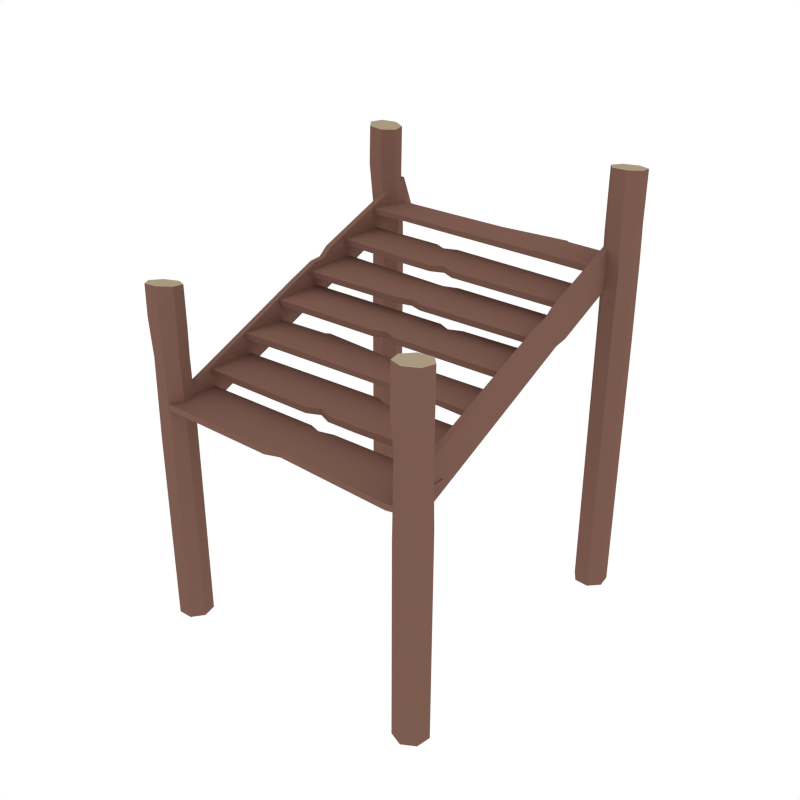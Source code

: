 # Source: Dock_Stairs.blend  (saved by Blender 2.93.21; exported with 4.5.12 LTS)
import bpy
from mathutils import Matrix  # noqa: F401  (used for matrix-valued properties, if any)

bpy.ops.wm.read_factory_settings(use_empty=True)
scene = bpy.context.scene
scene.name = 'Scene'

# ---- collections
col_dock_stairs = bpy.data.collections.new('Dock_Stairs'); scene.collection.children.link(col_dock_stairs)

# ---- materials (node trees are filled in below, after node groups)
mat_wood = bpy.data.materials.new('Wood')
mat_wood.alpha_threshold = 0.0
mat_wood.diffuse_color = (0.2019, 0.104, 0.07929, 1.0)
mat_wood.roughness = 0.5
mat_lightwood = bpy.data.materials.new('LightWood')
mat_lightwood.alpha_threshold = 0.0
mat_lightwood.diffuse_color = (0.402, 0.32, 0.2153, 1.0)
mat_lightwood.roughness = 0.5
mat_string = bpy.data.materials.new('String')
mat_string.alpha_threshold = 0.0
mat_string.diffuse_color = (0.3032, 0.2339, 0.1387, 1.0)
mat_string.roughness = 0.5
mat_darkwood = bpy.data.materials.new('DarkWood')
mat_darkwood.alpha_threshold = 0.0
mat_darkwood.diffuse_color = (0.1193, 0.06328, 0.05077, 1.0)
mat_darkwood.roughness = 0.5

# ---- material node trees

# ---- world
world_world = bpy.data.worlds.new('World'); scene.world = world_world
world_world.color = (1.0, 1.0, 1.0)
world_world.use_sun_shadow = False
world_world.sun_shadow_jitter_overblur = 0.0
world_world.cycles.sampling_method = 'NONE'
world_world.cycles.sample_map_resolution = 256

# ---- meshes
me_cylinder_005 = bpy.data.meshes.new('Cylinder.005')
me_cylinder_005.from_pydata([(-3.748, 4.391, -4.661), (-3.748, 4.391, 5.52), (-4.111, 4.217, -4.661), (-4.111, 4.217, 5.756), (-4.201, 3.824, -4.661), (-4.201, 3.824, 6.141), (-3.95, 3.508, -4.661), (-3.95, 3.508, 5.914), (-3.546, 3.508, -4.661), (-3.546, 3.508, 5.756), (-3.295, 3.824, -4.661), (-3.295, 3.824, 5.756), (-3.385, 4.217, -4.661), (-3.385, 4.217, 5.52), (-3.745, 4.379, 4.776), (-4.058, 4.183, 4.848), (-4.102, 3.811, 4.677), (-3.834, 3.533, 4.795), (-3.402, 3.54, 4.751), (-3.204, 3.887, 4.522), (-3.363, 4.256, 4.736), (-4.041, 4.217, 3.264), (-4.13, 3.824, 3.006), (-3.879, 3.508, 2.58), (-3.476, 3.508, 2.58), (-3.225, 3.824, 3.006), (-3.314, 4.217, 3.264), (-3.677, 4.391, 3.006), (-4.074, 4.217, 6.978), (-3.716, 4.391, 6.94), (-4.162, 3.824, 6.987), (-3.914, 3.508, 6.961), (-3.517, 3.508, 6.919), (-3.269, 3.824, 6.893), (-3.358, 4.217, 6.903), (3.539, 3.661, -4.661), (3.539, 3.661, 5.52), (3.764, 3.327, -4.661), (3.764, 3.327, 5.756), (4.166, 3.296, -4.661), (4.166, 3.296, 6.141), (4.441, 3.59, -4.661), (4.441, 3.59, 5.914), (4.383, 3.989, -4.661), (4.383, 3.989, 5.756), (4.034, 4.192, -4.661), (4.034, 4.192, 5.756), (3.659, 4.046, -4.661), (3.659, 4.046, 5.52), (3.55, 3.666, 4.776), (3.79, 3.385, 4.848), (4.164, 3.396, 4.677), (4.401, 3.701, 4.795), (4.33, 4.128, 4.751), (3.958, 4.272, 4.522), (3.617, 4.062, 4.736), (3.754, 3.397, 3.264), (4.156, 3.366, 3.006), (4.431, 3.66, 2.58), (4.372, 4.059, 2.58), (4.024, 4.262, 3.006), (3.648, 4.116, 3.264), (3.528, 3.731, 3.006), (3.759, 3.365, 7.167), (3.534, 3.693, 7.13), (4.161, 3.334, 7.177), (4.436, 3.625, 7.151), (4.378, 4.018, 7.109), (4.031, 4.218, 7.083), (3.655, 4.073, 7.093), (4.495, -4.213, -4.564), (4.495, -4.213, 3.501), (4.437, -4.612, -4.564), (4.437, -4.612, 3.724), (4.089, -4.816, -4.564), (4.089, -4.816, 4.09), (3.713, -4.671, -4.564), (3.713, -4.671, 3.875), (3.592, -4.286, -4.564), (3.592, -4.286, 3.724), (3.817, -3.952, -4.564), (3.817, -3.952, 3.724), (4.219, -3.919, -4.564), (4.219, -3.919, 3.501), (4.482, -4.214, 2.845), (4.39, -4.571, 2.913), (4.048, -4.725, 2.751), (3.702, -4.553, 2.863), (3.579, -4.139, 2.821), (3.851, -3.846, 2.604), (4.25, -3.887, 2.807), (4.416, -4.545, 1.409), (4.068, -4.748, 1.164), (3.692, -4.603, 0.7597), (3.571, -4.219, 0.7597), (3.796, -3.884, 1.164), (4.198, -3.852, 1.409), (4.474, -4.146, 1.164), (4.426, -4.576, 5.065), (4.485, -4.182, 5.03), (4.078, -4.778, 5.074), (3.703, -4.637, 5.049), (3.583, -4.258, 5.01), (3.81, -3.927, 4.985), (4.211, -3.893, 4.994), (-3.269, -3.956, -4.761), (-3.269, -3.956, 3.538), (-3.169, -4.347, -4.761), (-3.169, -4.347, 3.773), (-3.413, -4.668, -4.761), (-3.413, -4.668, 4.158), (-3.816, -4.678, -4.761), (-3.816, -4.678, 3.932), (-4.075, -4.37, -4.761), (-4.075, -4.37, 3.773), (-3.995, -3.975, -4.761), (-3.995, -3.975, 3.773), (-3.636, -3.791, -4.761), (-3.636, -3.791, 3.538), (-3.281, -3.962, 2.813), (-3.229, -4.328, 2.885), (-3.486, -4.6, 2.714), (-3.871, -4.575, 2.831), (-4.143, -4.239, 2.788), (-4.005, -3.864, 2.559), (-3.62, -3.749, 2.772), (-3.215, -4.293, 1.301), (-3.458, -4.614, 1.042), (-3.861, -4.624, 0.6171), (-4.12, -4.316, 0.6171), (-4.04, -3.921, 1.042), (-3.682, -3.737, 1.301), (-3.314, -3.902, 1.042), (-3.198, -4.328, 4.749), (-3.278, -3.95, 4.678), (-3.456, -4.632, 4.785), (-3.857, -4.633, 4.761), (-4.099, -4.33, 4.694), (-4.0, -3.952, 4.634), (-3.635, -3.782, 4.627), (3.748, 1.874, 3.747), (3.734, 0.4602, 3.747), (0.4361, 1.926, 3.742), (0.346, 0.4328, 3.742), (-3.43, 1.905, 3.737), (-3.442, 0.4105, 3.737), (-3.305, 1.975, 3.737), (-0.4048, 0.4457, 3.742), (0.02846, 1.794, 3.742), (0.01852, 0.5451, 3.742), (3.753, -0.7339, 3.302), (3.765, 0.7599, 3.25), (0.5282, -0.7644, 3.298), (1.509, 0.7129, 3.247), (1.153, 0.5557, 3.252), (0.1748, -0.5951, 3.292), (-3.471, -0.8103, 3.304), (-3.459, 0.6835, 3.252), (-0.1812, -0.7522, 3.298), (0.7994, 0.725, 3.246), (3.748, 1.874, 3.583), (3.734, 0.4602, 3.583), (0.4361, 1.926, 3.577), (0.346, 0.4328, 3.577), (-3.305, 1.975, 3.572), (-3.43, 1.905, 3.572), (-0.4048, 0.4457, 3.577), (-3.442, 0.4105, 3.572), (0.02846, 1.794, 3.577), (0.01852, 0.5451, 3.577), (1.153, 0.55, 3.088), (0.1748, -0.6008, 3.128), (3.753, -0.7397, 3.138), (3.765, 0.7542, 3.086), (0.5282, -0.7701, 3.134), (1.509, 0.7072, 3.082), (-3.471, -0.816, 3.14), (-3.459, 0.6778, 3.088), (-0.1812, -0.7579, 3.133), (0.7994, 0.7193, 3.082), (-3.451, -2.07, 2.781), (-3.451, -0.7134, 2.685), (-1.82, -1.987, 2.775), (-1.821, -0.5351, 2.672), (-1.911, -1.987, 2.775), (-1.91, -0.6131, 2.678), (0.1473, -0.658, 2.661), (0.7942, -1.907, 2.749), (3.731, -1.898, 2.778), (3.781, -0.5701, 2.684), (2.617, -1.82, 2.743), (3.265, -0.5733, 2.655), (0.1473, -0.677, 2.524), (0.7941, -1.926, 2.612), (-1.911, -2.009, 2.611), (-3.451, -2.093, 2.617), (-1.91, -0.6357, 2.514), (-3.451, -0.736, 2.521), (-1.82, -2.009, 2.611), (-1.821, -0.5577, 2.509), (2.617, -1.838, 2.605), (3.731, -1.921, 2.614), (3.265, -0.5922, 2.517), (3.781, -0.5927, 2.521), (0.6199, -3.235, 2.2), (1.576, -1.725, 2.153), (1.223, -1.894, 2.158), (0.2639, -3.078, 2.195), (-3.474, -3.254, 2.19), (-3.502, -1.909, 2.147), (-0.08943, -3.248, 2.2), (0.8669, -1.737, 2.153), (3.689, -3.091, 2.205), (3.698, -1.709, 2.165), (1.457, -3.22, 2.2), (1.782, -1.721, 2.153), (1.223, -1.905, 1.993), (0.264, -3.09, 2.03), (0.62, -3.246, 2.036), (1.576, -1.736, 1.988), (3.689, -3.102, 2.041), (3.698, -1.72, 2.001), (-3.474, -3.266, 2.026), (-3.501, -1.92, 1.983), (-0.08934, -3.259, 2.036), (0.867, -1.749, 1.988), (1.457, -3.232, 2.036), (1.782, -1.732, 1.988), (-3.464, -4.604, 1.687), (-3.456, -3.19, 1.687), (-0.1135, -4.625, 1.682), (-0.03168, -3.13, 1.682), (3.865, -4.566, 1.677), (3.87, -3.071, 1.677), (3.544, -4.639, 1.677), (0.7022, -3.136, 1.682), (0.2844, -4.489, 1.682), (0.2889, -3.24, 1.682), (-3.464, -4.604, 1.523), (-3.456, -3.19, 1.523), (-0.1135, -4.625, 1.518), (-0.03168, -3.13, 1.518), (3.544, -4.639, 1.512), (3.865, -4.566, 1.512), (0.7022, -3.136, 1.518), (3.87, -3.071, 1.512), (0.2844, -4.489, 1.518), (0.2889, -3.24, 1.518), (3.661, 4.658, 4.635), (3.661, 4.278, 5.519), (3.666, 1.687, 3.366), (3.666, 1.22, 4.273), (3.671, -4.005, 0.9797), (3.671, -4.405, 1.916), (3.671, -3.701, 1.054), (3.666, 0.5692, 3.994), (3.666, 1.298, 3.302), (3.666, 0.9636, 4.084), (3.825, 4.658, 4.635), (3.825, 4.278, 5.519), (3.83, 1.687, 3.366), (3.83, 1.22, 4.273), (3.836, -3.701, 1.054), (3.836, -4.005, 0.9797), (3.83, 0.5692, 3.994), (3.836, -4.405, 1.916), (3.83, 1.298, 3.302), (3.83, 0.9636, 4.084), (-3.329, 0.5558, 3.949), (-3.376, 0.103, 2.66), (-3.371, 0.3691, 2.891), (-3.334, 0.9071, 3.975), (-3.339, 4.286, 5.459), (-3.381, 4.652, 4.619), (-3.329, 1.173, 4.206), (-3.376, 0.7204, 2.917), (-3.324, -4.332, 1.811), (-3.363, -3.988, 0.9352), (-3.329, -0.1728, 3.646), (-3.376, -0.07603, 2.585), (-3.535, 0.3661, 2.898), (-3.498, 0.9042, 3.982), (-3.493, 0.5528, 3.956), (-3.541, 0.1001, 2.667), (-3.488, -4.335, 1.818), (-3.528, -3.991, 0.9423), (-3.503, 4.283, 5.466), (-3.546, 4.649, 4.626), (-3.493, 1.17, 4.213), (-3.541, 0.7175, 2.924), (-3.493, -0.1757, 3.653), (-3.541, -0.07897, 2.592), (3.734, 2.817, 4.855), (3.734, 4.174, 4.759), (2.103, 2.901, 4.849), (2.104, 4.353, 4.746), (2.194, 2.901, 4.849), (2.193, 4.275, 4.752), (0.1356, 4.23, 4.735), (-0.5113, 2.981, 4.823), (-3.448, 2.989, 4.852), (-3.499, 4.318, 4.758), (-2.334, 3.068, 4.816), (-2.982, 4.314, 4.728), (0.1356, 4.211, 4.598), (-0.5113, 2.962, 4.686), (2.194, 2.879, 4.685), (3.734, 2.795, 4.691), (2.193, 4.252, 4.588), (3.734, 4.152, 4.595), (2.103, 2.878, 4.685), (2.104, 4.33, 4.582), (-2.334, 3.049, 4.679), (-3.448, 2.967, 4.688), (-2.982, 4.296, 4.591), (-3.499, 4.295, 4.594), (-0.2937, 1.653, 4.274), (-1.25, 3.163, 4.226), (-0.8967, 2.994, 4.232), (0.06232, 1.809, 4.269), (3.684, 1.633, 4.264), (3.712, 2.979, 4.221), (0.4157, 1.64, 4.274), (-0.5407, 3.15, 4.226), (-3.473, 1.797, 4.279), (-3.482, 3.179, 4.239), (-1.131, 1.667, 4.274), (-1.456, 3.167, 4.226), (-0.8968, 2.982, 4.067), (0.06223, 1.798, 4.104), (-0.2938, 1.641, 4.109), (-1.25, 3.152, 4.062), (-3.473, 1.785, 4.114), (-3.482, 3.167, 4.075), (3.684, 1.622, 4.099), (3.712, 2.968, 4.057), (0.4156, 1.629, 4.109), (-0.5408, 3.139, 4.062), (-1.131, 1.656, 4.109), (-1.456, 3.155, 4.062)], [], [(14, 15, 3, 1), (15, 16, 5, 3), (16, 17, 7, 5), (17, 18, 9, 7), (18, 19, 11, 9), (9, 32, 31, 7), (19, 20, 13, 11), (20, 14, 1, 13), (0, 12, 10, 8, 6, 4, 2), (26, 27, 14, 20), (25, 26, 20, 19), (24, 25, 19, 18), (23, 24, 18, 17), (22, 23, 17, 16), (21, 22, 16, 15), (27, 21, 15, 14), (0, 2, 21, 27), (2, 4, 22, 21), (4, 6, 23, 22), (6, 8, 24, 23), (8, 10, 25, 24), (10, 12, 26, 25), (12, 0, 27, 26), (28, 30, 31, 32, 33, 34, 29), (1, 29, 34, 13), (5, 30, 28, 3), (11, 33, 32, 9), (3, 28, 29, 1), (7, 31, 30, 5), (13, 34, 33, 11), (49, 50, 38, 36), (50, 51, 40, 38), (51, 52, 42, 40), (52, 53, 44, 42), (53, 54, 46, 44), (44, 67, 66, 42), (54, 55, 48, 46), (55, 49, 36, 48), (35, 47, 45, 43, 41, 39, 37), (61, 62, 49, 55), (60, 61, 55, 54), (59, 60, 54, 53), (58, 59, 53, 52), (57, 58, 52, 51), (56, 57, 51, 50), (62, 56, 50, 49), (35, 37, 56, 62), (37, 39, 57, 56), (39, 41, 58, 57), (41, 43, 59, 58), (43, 45, 60, 59), (45, 47, 61, 60), (47, 35, 62, 61), (63, 65, 66, 67, 68, 69, 64), (36, 64, 69, 48), (40, 65, 63, 38), (46, 68, 67, 44), (38, 63, 64, 36), (42, 66, 65, 40), (48, 69, 68, 46), (84, 71, 73, 85), (85, 73, 75, 86), (86, 75, 77, 87), (87, 77, 79, 88), (88, 79, 81, 89), (79, 77, 101, 102), (89, 81, 83, 90), (90, 83, 71, 84), (70, 72, 74, 76, 78, 80, 82), (96, 90, 84, 97), (95, 89, 90, 96), (94, 88, 89, 95), (93, 87, 88, 94), (92, 86, 87, 93), (91, 85, 86, 92), (97, 84, 85, 91), (70, 97, 91, 72), (72, 91, 92, 74), (74, 92, 93, 76), (76, 93, 94, 78), (78, 94, 95, 80), (80, 95, 96, 82), (82, 96, 97, 70), (98, 99, 104, 103, 102, 101, 100), (71, 83, 104, 99), (75, 73, 98, 100), (81, 79, 102, 103), (73, 71, 99, 98), (77, 75, 100, 101), (83, 81, 103, 104), (119, 106, 108, 120), (120, 108, 110, 121), (121, 110, 112, 122), (122, 112, 114, 123), (123, 114, 116, 124), (114, 112, 136, 137), (124, 116, 118, 125), (125, 118, 106, 119), (105, 107, 109, 111, 113, 115, 117), (131, 125, 119, 132), (130, 124, 125, 131), (129, 123, 124, 130), (128, 122, 123, 129), (127, 121, 122, 128), (126, 120, 121, 127), (132, 119, 120, 126), (105, 132, 126, 107), (107, 126, 127, 109), (109, 127, 128, 111), (111, 128, 129, 113), (113, 129, 130, 115), (115, 130, 131, 117), (117, 131, 132, 105), (133, 134, 139, 138, 137, 136, 135), (106, 118, 139, 134), (110, 108, 133, 135), (116, 114, 137, 138), (108, 106, 134, 133), (112, 110, 135, 136), (118, 116, 138, 139), (141, 140, 142, 148, 149, 143), (144, 145, 147, 146), (146, 147, 149, 148), (152, 153, 154, 155), (150, 151, 153, 152), (158, 155, 154, 159), (157, 156, 158, 159), (161, 163, 169, 168, 162, 160), (165, 164, 166, 167), (164, 168, 169, 166), (174, 171, 170, 175), (172, 174, 175, 173), (178, 179, 170, 171), (177, 179, 178, 176), (147, 145, 167, 166), (151, 150, 172, 173), (145, 144, 165, 167), (152, 155, 171, 174), (154, 153, 175, 170), (150, 152, 174, 172), (153, 151, 173, 175), (156, 157, 177, 176), (155, 158, 178, 171), (146, 148, 168, 164), (159, 154, 170, 179), (149, 147, 166, 169), (142, 140, 160, 162), (141, 143, 163, 161), (158, 156, 176, 178), (148, 142, 162, 168), (157, 159, 179, 177), (143, 149, 169, 163), (140, 141, 161, 160), (144, 146, 164, 165), (182, 187, 186, 183), (184, 182, 183, 185), (180, 184, 185, 181), (187, 190, 191, 186), (188, 189, 191, 190), (198, 199, 192, 193), (194, 196, 199, 198), (195, 197, 196, 194), (193, 192, 202, 200), (201, 200, 202, 203), (184, 180, 195, 194), (181, 185, 196, 197), (188, 190, 200, 201), (180, 181, 197, 195), (191, 189, 203, 202), (187, 182, 198, 193), (189, 188, 201, 203), (183, 186, 192, 199), (190, 187, 193, 200), (186, 191, 202, 192), (182, 184, 194, 198), (185, 183, 199, 196), (204, 205, 206, 207), (214, 215, 205, 204), (210, 207, 206, 211), (209, 208, 210, 211), (212, 213, 215, 214), (218, 217, 216, 219), (226, 218, 219, 227), (224, 225, 216, 217), (223, 225, 224, 222), (220, 226, 227, 221), (212, 214, 226, 220), (215, 213, 221, 227), (208, 209, 223, 222), (204, 207, 217, 218), (214, 204, 218, 226), (207, 210, 224, 217), (206, 205, 219, 216), (205, 215, 227, 219), (211, 206, 216, 225), (210, 208, 222, 224), (213, 212, 220, 221), (209, 211, 225, 223), (229, 228, 230, 236, 237, 231), (232, 233, 235, 234), (234, 235, 237, 236), (239, 241, 247, 246, 240, 238), (243, 242, 244, 245), (242, 246, 247, 244), (235, 233, 245, 244), (233, 232, 243, 245), (234, 236, 246, 242), (237, 235, 244, 247), (230, 228, 238, 240), (229, 231, 241, 239), (236, 230, 240, 246), (231, 237, 247, 241), (228, 229, 239, 238), (232, 234, 242, 243), (249, 248, 250, 256, 257, 251), (252, 253, 255, 254), (254, 255, 257, 256), (259, 261, 267, 266, 260, 258), (263, 262, 264, 265), (262, 266, 267, 264), (255, 253, 265, 264), (253, 252, 263, 265), (254, 256, 266, 262), (257, 255, 264, 267), (250, 248, 258, 260), (249, 251, 261, 259), (256, 250, 260, 266), (251, 257, 267, 261), (248, 249, 259, 258), (252, 254, 262, 263), (268, 269, 270, 271), (278, 279, 269, 268), (274, 271, 270, 275), (273, 272, 274, 275), (276, 277, 279, 278), (282, 281, 280, 283), (290, 282, 283, 291), (288, 289, 280, 281), (287, 289, 288, 286), (284, 290, 291, 285), (276, 278, 290, 284), (279, 277, 285, 291), (272, 273, 287, 286), (268, 271, 281, 282), (278, 268, 282, 290), (271, 274, 288, 281), (270, 269, 283, 280), (269, 279, 291, 283), (275, 270, 280, 289), (274, 272, 286, 288), (277, 276, 284, 285), (273, 275, 289, 287), (294, 295, 298, 299), (296, 297, 295, 294), (292, 293, 297, 296), (299, 298, 303, 302), (300, 302, 303, 301), (310, 305, 304, 311), (306, 310, 311, 308), (307, 306, 308, 309), (305, 312, 314, 304), (313, 315, 314, 312), (296, 306, 307, 292), (293, 309, 308, 297), (300, 313, 312, 302), (292, 307, 309, 293), (303, 314, 315, 301), (299, 305, 310, 294), (301, 315, 313, 300), (295, 311, 304, 298), (302, 312, 305, 299), (298, 304, 314, 303), (294, 310, 306, 296), (297, 308, 311, 295), (316, 319, 318, 317), (326, 316, 317, 327), (322, 323, 318, 319), (321, 323, 322, 320), (324, 326, 327, 325), (330, 331, 328, 329), (338, 339, 331, 330), (336, 329, 328, 337), (335, 334, 336, 337), (332, 333, 339, 338), (324, 332, 338, 326), (327, 339, 333, 325), (320, 334, 335, 321), (316, 330, 329, 319), (326, 338, 330, 316), (319, 329, 336, 322), (318, 328, 331, 317), (317, 331, 339, 327), (323, 337, 328, 318), (322, 336, 334, 320), (325, 333, 332, 324), (321, 335, 337, 323)])
me_cylinder_005.polygons.foreach_set('material_index', [0, 0, 0, 0, 0, 0, 0, 0, 1, 0, 0, 0, 0, 0, 0, 0, 0, 0, 0, 0, 0, 0, 0, 1, 0, 0, 0, 0, 0, 0, 0, 0, 0, 0, 0, 0, 0, 0, 1, 0, 0, 0, 0, 0, 0, 0, 0, 0, 0, 0, 0, 0, 0, 1, 0, 0, 0, 0, 0, 0, 0, 0, 0, 0, 0, 0, 0, 0, 1, 0, 0, 0, 0, 0, 0, 0, 0, 0, 0, 0, 0, 0, 0, 1, 0, 0, 0, 0, 0, 0, 0, 0, 0, 0, 0, 0, 0, 0, 1, 0, 0, 0, 0, 0, 0, 0, 0, 0, 0, 0, 0, 0, 0, 1, 0, 0, 0, 0, 0, 0, 0, 0, 0, 0, 0, 0, 0, 0, 0, 0, 0, 0, 0, 0, 0, 0, 0, 0, 0, 0, 0, 0, 0, 0, 0, 0, 0, 0, 0, 0, 0, 0, 0, 0, 0, 0, 0, 0, 0, 0, 0, 0, 0, 0, 0, 0, 0, 0, 0, 0, 0, 0, 0, 0, 0, 0, 0, 0, 0, 0, 0, 0, 0, 0, 0, 0, 0, 0, 0, 0, 0, 0, 0, 0, 0, 0, 0, 0, 0, 0, 0, 0, 0, 0, 0, 0, 0, 0, 0, 0, 0, 0, 0, 0, 0, 0, 0, 0, 0, 0, 0, 0, 0, 0, 0, 0, 0, 0, 0, 0, 0, 0, 0, 0, 0, 0, 0, 0, 0, 0, 0, 0, 0, 0, 0, 0, 0, 0, 0, 0, 0, 0, 0, 0, 0, 0, 0, 0, 0, 0, 0, 0, 0, 0, 0, 0, 0, 0, 0, 0, 0, 0, 0, 0, 0, 0, 0, 0, 0, 0, 0, 0, 0, 0, 0, 0, 0, 0, 0, 0, 0, 0, 0, 0, 0, 0])
me_cylinder_005.materials.append(mat_wood)
me_cylinder_005.materials.append(mat_lightwood)
me_cylinder_005.materials.append(mat_string)
me_cylinder_005.materials.append(mat_darkwood)
me_cylinder_005.use_remesh_preserve_volume = False
me_cylinder_005.use_remesh_preserve_attributes = False
me_cylinder_005.use_mirror_vertex_groups = False
me_cylinder_005.update()

# ---- objects
ob_dock_stairs = bpy.data.objects.new('Dock_Stairs', me_cylinder_005)

# ---- transforms, parenting, visibility, modifiers, constraints
ob_dock_stairs.location = (0.0, 0.0, 0.0)
ob_dock_stairs.scale = (0.2319, 0.2319, 0.2319)
ob_dock_stairs.lineart.crease_threshold = 0.0

# ---- collection membership
col_dock_stairs.objects.link(ob_dock_stairs)

# ---- scene / render settings (as saved in the file)
scene.frame_start = 1; scene.frame_end = 250; scene.frame_set(0)
scene.render.engine = 'CYCLES'
scene.render.resolution_x = 1000
scene.render.resolution_y = 1000
scene.render.dither_intensity = 0.0
scene.cycles.samples = 200
scene.cycles.sampling_pattern = 'TABULATED_SOBOL'
scene.cycles.light_sampling_threshold = 0.0
scene.cycles.use_adaptive_sampling = False
scene.cycles.use_light_tree = False
scene.cycles.caustics_reflective = False
scene.cycles.caustics_refractive = False
scene.cycles.blur_glossy = 0.0
scene.cycles.max_bounces = 2
scene.cycles.pixel_filter_type = 'GAUSSIAN'
scene.cycles.sample_clamp_indirect = 0.0
scene.view_settings.view_transform = 'Standard'
bpy.context.view_layer.update()

# ---- added for rendering (the .blend has no active camera): camera
cam_auto = bpy.data.cameras.new('AutoCamera')
cam_auto.lens = 50.0
cam_auto.sensor_width = 36.0
cam_auto.clip_end = 1000.0
ob_auto_camera = bpy.data.objects.new('AutoCamera', cam_auto)
scene.collection.objects.link(ob_auto_camera)
ob_auto_camera.location = (3.79901, -4.53614, 3.29208)
ob_auto_camera.rotation_euler = (1.09748, -7.21219e-08, 0.694738)
scene.camera = ob_auto_camera
bpy.context.view_layer.update()
